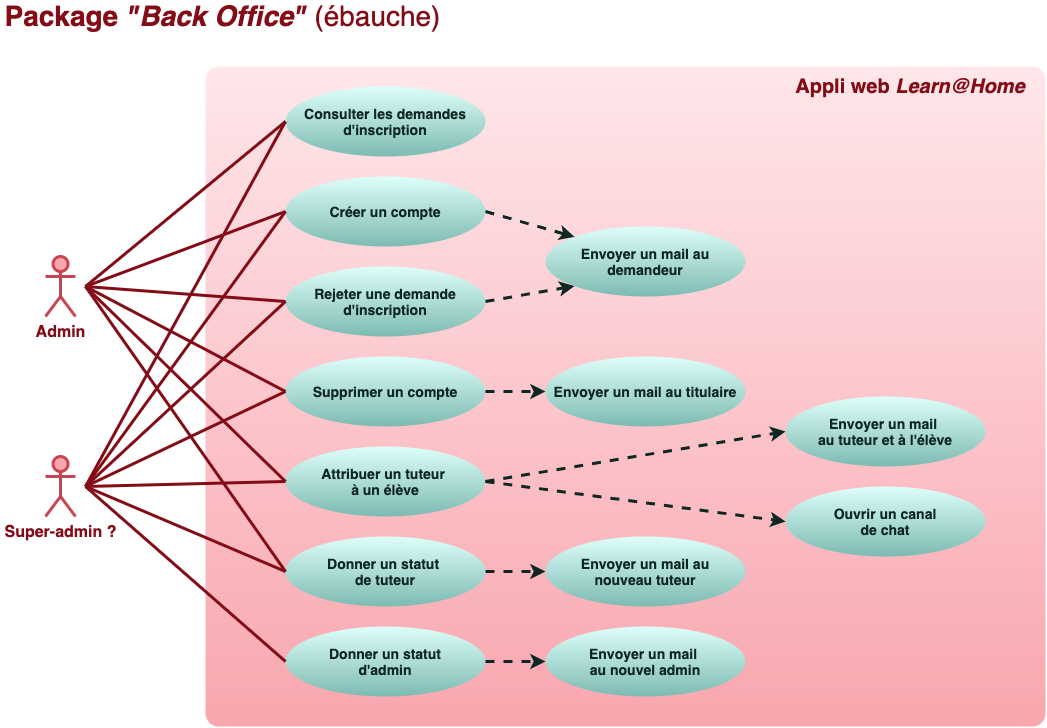

The diagram above was exported from draw.io. Its source (the exported page's mxGraphModel, read from the mxfile embedded in the PNG):
<mxGraphModel dx="1296" dy="957" grid="0" gridSize="10" guides="1" tooltips="1" connect="1" arrows="1" fold="1" page="1" pageScale="1" pageWidth="1169" pageHeight="827" background="#ffffff" math="0" shadow="0">
  <root>
    <mxCell id="0" />
    <mxCell id="1" parent="0" />
    <mxCell id="9" value="&lt;font size=&quot;1&quot; color=&quot;#830c17&quot;&gt;&lt;span style=&quot;font-size: 28px&quot;&gt;&lt;b&gt;Package &lt;/b&gt;&lt;i style=&quot;font-weight: bold&quot;&gt;&quot;Back Office&quot;&lt;/i&gt; (ébauche)&lt;/span&gt;&lt;/font&gt;" style="text;html=1;strokeColor=none;fillColor=none;align=center;verticalAlign=middle;whiteSpace=wrap;rounded=0;fontColor=#660000;" parent="1" vertex="1">
      <mxGeometry x="35" y="60" width="445" height="20" as="geometry" />
    </mxCell>
    <mxCell id="10" value="" style="rounded=1;whiteSpace=wrap;html=1;fontColor=#660000;strokeWidth=3;strokeColor=none;fillColor=#F9A6AE;gradientColor=#fee7ea;gradientDirection=north;arcSize=2;" parent="1" vertex="1">
      <mxGeometry x="240" y="120" width="840" height="660" as="geometry" />
    </mxCell>
    <mxCell id="11" value="&lt;font style=&quot;font-size: 16px&quot;&gt;Admin&lt;/font&gt;" style="shape=umlActor;verticalLabelPosition=bottom;verticalAlign=top;html=1;strokeWidth=3;strokeColor=#C64754;fillColor=#f9a6ae;fontColor=#830C17;fontStyle=1" parent="1" vertex="1">
      <mxGeometry x="80" y="310" width="30" height="60" as="geometry" />
    </mxCell>
    <mxCell id="13" value="&lt;font color=&quot;#830c17&quot;&gt;&lt;span style=&quot;font-size: 20px&quot;&gt;&lt;b&gt;Appli web&lt;i&gt; Learn@Home&lt;/i&gt;&lt;/b&gt;&lt;/span&gt;&lt;/font&gt;" style="text;html=1;strokeColor=none;fillColor=none;align=center;verticalAlign=middle;whiteSpace=wrap;rounded=0;fontColor=#660000;" parent="1" vertex="1">
      <mxGeometry x="820" y="130" width="250" height="20" as="geometry" />
    </mxCell>
    <mxCell id="19" value="&lt;font style=&quot;font-size: 14px&quot;&gt;&lt;b&gt;Donner un statut &lt;br&gt;de tuteur&lt;br&gt;&lt;/b&gt;&lt;/font&gt;" style="ellipse;whiteSpace=wrap;html=1;rounded=1;strokeWidth=3;fontColor=#0e2723;strokeColor=none;fillColor=#defefa;gradientColor=#7dbbb2;" parent="1" vertex="1">
      <mxGeometry x="320" y="590" width="200" height="70" as="geometry" />
    </mxCell>
    <mxCell id="36" value="" style="endArrow=none;html=1;fontColor=#0e2723;strokeWidth=3;strokeColor=#830C17;exitX=0;exitY=0.5;exitDx=0;exitDy=0;" parent="1" source="19" edge="1">
      <mxGeometry width="50" height="50" relative="1" as="geometry">
        <mxPoint x="318.5" y="272" as="sourcePoint" />
        <mxPoint x="120" y="340" as="targetPoint" />
      </mxGeometry>
    </mxCell>
    <mxCell id="37" value="&lt;font style=&quot;font-size: 14px&quot;&gt;&lt;b&gt;Attribuer un tuteur &lt;br&gt;à un élève&lt;br&gt;&lt;/b&gt;&lt;/font&gt;" style="ellipse;whiteSpace=wrap;html=1;rounded=1;strokeWidth=3;fontColor=#0e2723;strokeColor=none;fillColor=#defefa;gradientColor=#7dbbb2;" parent="1" vertex="1">
      <mxGeometry x="320" y="500" width="200" height="70" as="geometry" />
    </mxCell>
    <mxCell id="40" value="" style="endArrow=none;html=1;fontColor=#0e2723;strokeWidth=3;strokeColor=#830C17;exitX=0;exitY=0.5;exitDx=0;exitDy=0;" parent="1" source="37" edge="1">
      <mxGeometry width="50" height="50" relative="1" as="geometry">
        <mxPoint x="495" y="382" as="sourcePoint" />
        <mxPoint x="120" y="340" as="targetPoint" />
      </mxGeometry>
    </mxCell>
    <mxCell id="42" value="&lt;font&gt;&lt;b&gt;&lt;font style=&quot;font-size: 14px&quot;&gt;Consulter les demandes d'inscription&lt;/font&gt;&lt;br&gt;&lt;/b&gt;&lt;/font&gt;" style="ellipse;whiteSpace=wrap;html=1;rounded=1;strokeWidth=3;fontColor=#0e2723;strokeColor=none;fillColor=#defefa;gradientColor=#7dbbb2;" vertex="1" parent="1">
      <mxGeometry x="320" y="140" width="200" height="70" as="geometry" />
    </mxCell>
    <mxCell id="43" value="&lt;font&gt;&lt;b&gt;&lt;font style=&quot;font-size: 14px&quot;&gt;Créer un compte&lt;/font&gt;&lt;br&gt;&lt;/b&gt;&lt;/font&gt;" style="ellipse;whiteSpace=wrap;html=1;rounded=1;strokeWidth=3;fontColor=#0e2723;strokeColor=none;fillColor=#defefa;gradientColor=#7dbbb2;" vertex="1" parent="1">
      <mxGeometry x="320" y="230" width="200" height="70" as="geometry" />
    </mxCell>
    <mxCell id="44" value="&lt;font&gt;&lt;b&gt;&lt;font style=&quot;font-size: 14px&quot;&gt;Envoyer un mail au demandeur&lt;/font&gt;&lt;br&gt;&lt;/b&gt;&lt;/font&gt;" style="ellipse;whiteSpace=wrap;html=1;rounded=1;strokeWidth=3;fontColor=#0e2723;strokeColor=none;fillColor=#defefa;gradientColor=#7dbbb2;" vertex="1" parent="1">
      <mxGeometry x="580" y="280" width="200" height="70" as="geometry" />
    </mxCell>
    <mxCell id="45" value="" style="endArrow=classic;html=1;fontColor=#0e2723;strokeColor=#0E2723;strokeWidth=3;exitX=1;exitY=0.5;exitDx=0;exitDy=0;dashed=1;entryX=0;entryY=0;entryDx=0;entryDy=0;" edge="1" parent="1" source="43" target="44">
      <mxGeometry width="50" height="50" relative="1" as="geometry">
        <mxPoint x="525" y="363" as="sourcePoint" />
        <mxPoint x="628" y="528" as="targetPoint" />
      </mxGeometry>
    </mxCell>
    <mxCell id="46" value="&lt;font&gt;&lt;b&gt;&lt;font style=&quot;font-size: 14px&quot;&gt;Supprimer un compte&lt;/font&gt;&lt;br&gt;&lt;/b&gt;&lt;/font&gt;" style="ellipse;whiteSpace=wrap;html=1;rounded=1;strokeWidth=3;fontColor=#0e2723;strokeColor=none;fillColor=#defefa;gradientColor=#7dbbb2;" vertex="1" parent="1">
      <mxGeometry x="320" y="410" width="200" height="70" as="geometry" />
    </mxCell>
    <mxCell id="47" value="&lt;font&gt;&lt;b&gt;&lt;font style=&quot;font-size: 14px&quot;&gt;Envoyer un mail au titulaire&lt;/font&gt;&lt;br&gt;&lt;/b&gt;&lt;/font&gt;" style="ellipse;whiteSpace=wrap;html=1;rounded=1;strokeWidth=3;fontColor=#0e2723;strokeColor=none;fillColor=#defefa;gradientColor=#7dbbb2;" vertex="1" parent="1">
      <mxGeometry x="580" y="410" width="200" height="70" as="geometry" />
    </mxCell>
    <mxCell id="48" value="" style="endArrow=classic;html=1;fontColor=#0e2723;strokeColor=#0E2723;strokeWidth=3;exitX=1;exitY=0.5;exitDx=0;exitDy=0;dashed=1;entryX=0;entryY=0.5;entryDx=0;entryDy=0;" edge="1" parent="1" source="46" target="47">
      <mxGeometry width="50" height="50" relative="1" as="geometry">
        <mxPoint x="525" y="583" as="sourcePoint" />
        <mxPoint x="648" y="583" as="targetPoint" />
      </mxGeometry>
    </mxCell>
    <mxCell id="49" value="&lt;font style=&quot;font-size: 14px&quot;&gt;&lt;b&gt;Donner un statut&lt;br&gt;d'admin&lt;br&gt;&lt;/b&gt;&lt;/font&gt;" style="ellipse;whiteSpace=wrap;html=1;rounded=1;strokeWidth=3;fontColor=#0e2723;strokeColor=none;fillColor=#defefa;gradientColor=#7dbbb2;" vertex="1" parent="1">
      <mxGeometry x="320" y="680" width="200" height="70" as="geometry" />
    </mxCell>
    <mxCell id="50" value="&lt;font&gt;&lt;b&gt;&lt;font style=&quot;font-size: 14px&quot;&gt;Envoyer un mail &lt;br&gt;au tuteur et à l'élève&lt;/font&gt;&lt;br&gt;&lt;/b&gt;&lt;/font&gt;" style="ellipse;whiteSpace=wrap;html=1;rounded=1;strokeWidth=3;fontColor=#0e2723;strokeColor=none;fillColor=#defefa;gradientColor=#7dbbb2;" vertex="1" parent="1">
      <mxGeometry x="820" y="450" width="200" height="70" as="geometry" />
    </mxCell>
    <mxCell id="51" value="&lt;font style=&quot;font-size: 14px&quot;&gt;&lt;b&gt;Envoyer un mail au&lt;br&gt;nouveau tuteur&lt;br&gt;&lt;/b&gt;&lt;/font&gt;" style="ellipse;whiteSpace=wrap;html=1;rounded=1;strokeWidth=3;fontColor=#0e2723;strokeColor=none;fillColor=#defefa;gradientColor=#7dbbb2;" vertex="1" parent="1">
      <mxGeometry x="580" y="590" width="200" height="70" as="geometry" />
    </mxCell>
    <mxCell id="52" value="&lt;font&gt;&lt;b&gt;&lt;font style=&quot;font-size: 14px&quot;&gt;Envoyer un mail &lt;br&gt;au nouvel admin&lt;/font&gt;&lt;br&gt;&lt;/b&gt;&lt;/font&gt;" style="ellipse;whiteSpace=wrap;html=1;rounded=1;strokeWidth=3;fontColor=#0e2723;strokeColor=none;fillColor=#defefa;gradientColor=#7dbbb2;" vertex="1" parent="1">
      <mxGeometry x="580" y="680" width="200" height="70" as="geometry" />
    </mxCell>
    <mxCell id="53" value="" style="endArrow=classic;html=1;fontColor=#0e2723;strokeColor=#0E2723;strokeWidth=3;exitX=1;exitY=0.5;exitDx=0;exitDy=0;dashed=1;entryX=0;entryY=0.5;entryDx=0;entryDy=0;" edge="1" parent="1" source="37" target="50">
      <mxGeometry width="50" height="50" relative="1" as="geometry">
        <mxPoint x="530" y="405" as="sourcePoint" />
        <mxPoint x="648" y="405" as="targetPoint" />
      </mxGeometry>
    </mxCell>
    <mxCell id="54" value="" style="endArrow=classic;html=1;fontColor=#0e2723;strokeColor=#0E2723;strokeWidth=3;exitX=1;exitY=0.5;exitDx=0;exitDy=0;dashed=1;entryX=0;entryY=0.5;entryDx=0;entryDy=0;" edge="1" parent="1" source="49" target="52">
      <mxGeometry width="50" height="50" relative="1" as="geometry">
        <mxPoint x="530" y="505" as="sourcePoint" />
        <mxPoint x="648" y="505" as="targetPoint" />
      </mxGeometry>
    </mxCell>
    <mxCell id="55" value="" style="endArrow=classic;html=1;fontColor=#0e2723;strokeColor=#0E2723;strokeWidth=3;exitX=1;exitY=0.5;exitDx=0;exitDy=0;dashed=1;entryX=0;entryY=0.5;entryDx=0;entryDy=0;" edge="1" parent="1" source="19" target="51">
      <mxGeometry width="50" height="50" relative="1" as="geometry">
        <mxPoint x="540" y="515" as="sourcePoint" />
        <mxPoint x="658" y="515" as="targetPoint" />
      </mxGeometry>
    </mxCell>
    <mxCell id="56" value="&lt;font style=&quot;font-size: 16px&quot;&gt;Super-admin ?&lt;br&gt;&lt;/font&gt;" style="shape=umlActor;verticalLabelPosition=bottom;verticalAlign=top;html=1;strokeWidth=3;strokeColor=#C64754;fillColor=#f9a6ae;fontColor=#830C17;fontStyle=1" vertex="1" parent="1">
      <mxGeometry x="80" y="510" width="30" height="60" as="geometry" />
    </mxCell>
    <mxCell id="64" value="" style="endArrow=none;html=1;fontColor=#0e2723;strokeWidth=3;strokeColor=#830C17;exitX=0;exitY=0.5;exitDx=0;exitDy=0;" edge="1" parent="1" source="46">
      <mxGeometry width="50" height="50" relative="1" as="geometry">
        <mxPoint x="330" y="605" as="sourcePoint" />
        <mxPoint x="120" y="340" as="targetPoint" />
      </mxGeometry>
    </mxCell>
    <mxCell id="65" value="" style="endArrow=none;html=1;fontColor=#0e2723;strokeWidth=3;strokeColor=#830C17;exitX=0;exitY=0.5;exitDx=0;exitDy=0;" edge="1" parent="1" source="43">
      <mxGeometry width="50" height="50" relative="1" as="geometry">
        <mxPoint x="340" y="615" as="sourcePoint" />
        <mxPoint x="120" y="340" as="targetPoint" />
      </mxGeometry>
    </mxCell>
    <mxCell id="66" value="" style="endArrow=none;html=1;fontColor=#0e2723;strokeWidth=3;strokeColor=#830C17;exitX=0;exitY=0.5;exitDx=0;exitDy=0;" edge="1" parent="1" source="42">
      <mxGeometry width="50" height="50" relative="1" as="geometry">
        <mxPoint x="350" y="625" as="sourcePoint" />
        <mxPoint x="120" y="340" as="targetPoint" />
      </mxGeometry>
    </mxCell>
    <mxCell id="67" value="" style="endArrow=none;html=1;fontColor=#0e2723;strokeWidth=3;strokeColor=#830C17;exitX=0;exitY=0.5;exitDx=0;exitDy=0;" edge="1" parent="1" source="46">
      <mxGeometry width="50" height="50" relative="1" as="geometry">
        <mxPoint x="330" y="205" as="sourcePoint" />
        <mxPoint x="120" y="540" as="targetPoint" />
      </mxGeometry>
    </mxCell>
    <mxCell id="68" value="" style="endArrow=none;html=1;fontColor=#0e2723;strokeWidth=3;strokeColor=#830C17;exitX=0;exitY=0.5;exitDx=0;exitDy=0;" edge="1" parent="1" source="42">
      <mxGeometry width="50" height="50" relative="1" as="geometry">
        <mxPoint x="340" y="215" as="sourcePoint" />
        <mxPoint x="120" y="540" as="targetPoint" />
      </mxGeometry>
    </mxCell>
    <mxCell id="69" value="" style="endArrow=none;html=1;fontColor=#0e2723;strokeWidth=3;strokeColor=#830C17;exitX=0;exitY=0.5;exitDx=0;exitDy=0;" edge="1" parent="1" source="37">
      <mxGeometry width="50" height="50" relative="1" as="geometry">
        <mxPoint x="350" y="225" as="sourcePoint" />
        <mxPoint x="120" y="540" as="targetPoint" />
      </mxGeometry>
    </mxCell>
    <mxCell id="70" value="" style="endArrow=none;html=1;fontColor=#0e2723;strokeWidth=3;strokeColor=#830C17;exitX=0;exitY=0.5;exitDx=0;exitDy=0;" edge="1" parent="1" source="19">
      <mxGeometry width="50" height="50" relative="1" as="geometry">
        <mxPoint x="360" y="235" as="sourcePoint" />
        <mxPoint x="120" y="540" as="targetPoint" />
      </mxGeometry>
    </mxCell>
    <mxCell id="71" value="" style="endArrow=none;html=1;fontColor=#0e2723;strokeWidth=3;strokeColor=#830C17;exitX=0;exitY=0.5;exitDx=0;exitDy=0;" edge="1" parent="1" source="49">
      <mxGeometry width="50" height="50" relative="1" as="geometry">
        <mxPoint x="370" y="245" as="sourcePoint" />
        <mxPoint x="120" y="540" as="targetPoint" />
      </mxGeometry>
    </mxCell>
    <mxCell id="72" value="" style="endArrow=none;html=1;fontColor=#0e2723;strokeWidth=3;strokeColor=#830C17;exitX=0;exitY=0.5;exitDx=0;exitDy=0;" edge="1" parent="1" source="43">
      <mxGeometry width="50" height="50" relative="1" as="geometry">
        <mxPoint x="330" y="205" as="sourcePoint" />
        <mxPoint x="120" y="540" as="targetPoint" />
      </mxGeometry>
    </mxCell>
    <mxCell id="73" value="&lt;font style=&quot;font-size: 14px&quot;&gt;&lt;b&gt;Ouvrir un canal&lt;br&gt;de chat&lt;br&gt;&lt;/b&gt;&lt;/font&gt;" style="ellipse;whiteSpace=wrap;html=1;rounded=1;strokeWidth=3;fontColor=#0e2723;strokeColor=none;fillColor=#defefa;gradientColor=#7dbbb2;" vertex="1" parent="1">
      <mxGeometry x="820" y="540" width="200" height="70" as="geometry" />
    </mxCell>
    <mxCell id="74" value="" style="endArrow=classic;html=1;fontColor=#0e2723;strokeColor=#0E2723;strokeWidth=3;exitX=1;exitY=0.5;exitDx=0;exitDy=0;dashed=1;entryX=0;entryY=0.5;entryDx=0;entryDy=0;" edge="1" parent="1" source="37" target="73">
      <mxGeometry width="50" height="50" relative="1" as="geometry">
        <mxPoint x="530" y="505" as="sourcePoint" />
        <mxPoint x="810" y="465" as="targetPoint" />
      </mxGeometry>
    </mxCell>
    <mxCell id="75" value="&lt;font style=&quot;font-size: 14px&quot;&gt;&lt;b&gt;&lt;font style=&quot;font-size: 14px&quot;&gt;Rejeter une demande&lt;br&gt;&lt;/font&gt;d'inscription&lt;br&gt;&lt;/b&gt;&lt;/font&gt;" style="ellipse;whiteSpace=wrap;html=1;rounded=1;strokeWidth=3;fontColor=#0e2723;strokeColor=none;fillColor=#defefa;gradientColor=#7dbbb2;" vertex="1" parent="1">
      <mxGeometry x="320" y="320" width="200" height="70" as="geometry" />
    </mxCell>
    <mxCell id="76" value="" style="endArrow=classic;html=1;fontColor=#0e2723;strokeColor=#0E2723;strokeWidth=3;exitX=1;exitY=0.5;exitDx=0;exitDy=0;dashed=1;entryX=0;entryY=1;entryDx=0;entryDy=0;" edge="1" parent="1" source="75" target="44">
      <mxGeometry width="50" height="50" relative="1" as="geometry">
        <mxPoint x="530" y="275" as="sourcePoint" />
        <mxPoint x="595" y="325" as="targetPoint" />
      </mxGeometry>
    </mxCell>
    <mxCell id="77" value="" style="endArrow=none;html=1;fontColor=#0e2723;strokeWidth=3;strokeColor=#830C17;exitX=0;exitY=0.5;exitDx=0;exitDy=0;" edge="1" parent="1" source="75">
      <mxGeometry width="50" height="50" relative="1" as="geometry">
        <mxPoint x="330" y="275" as="sourcePoint" />
        <mxPoint x="120" y="340" as="targetPoint" />
      </mxGeometry>
    </mxCell>
    <mxCell id="78" value="" style="endArrow=none;html=1;fontColor=#0e2723;strokeWidth=3;strokeColor=#830C17;exitX=0;exitY=0.5;exitDx=0;exitDy=0;" edge="1" parent="1" source="75">
      <mxGeometry width="50" height="50" relative="1" as="geometry">
        <mxPoint x="340" y="285" as="sourcePoint" />
        <mxPoint x="120" y="540" as="targetPoint" />
      </mxGeometry>
    </mxCell>
  </root>
</mxGraphModel>